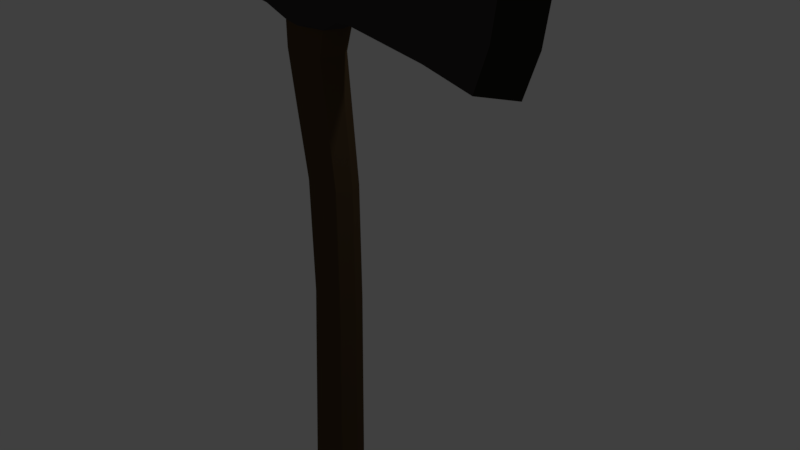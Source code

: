# Source: axe.blend  (saved by Blender 2.77.0; exported with 4.5.12 LTS)
import bpy
from mathutils import Matrix  # noqa: F401  (used for matrix-valued properties, if any)

bpy.ops.wm.read_factory_settings(use_empty=True)
scene = bpy.context.scene
scene.name = 'Scene'

# ---- collections
col_collection_1 = bpy.data.collections.new('Collection 1'); scene.collection.children.link(col_collection_1)

# ---- materials (node trees are filled in below, after node groups)
mat_axehead1 = bpy.data.materials.new('axeHead1')
mat_axehead1.alpha_threshold = 0.0
mat_axehead1.diffuse_color = (0.003642, 0.001738, 0.002547, 1.0)
mat_axehead1.specular_color = (0.0, 0.0, 0.0)
mat_axehead1.roughness = 0.5
mat_axe_head = bpy.data.materials.new('axe head')
mat_axe_head.alpha_threshold = 0.0
mat_axe_head.diffuse_color = (0.233, 0.2236, 0.1967, 1.0)
mat_axe_head.specular_color = (0.0, 0.0, 0.0)
mat_axe_head.roughness = 0.5
mat_axe_wood = bpy.data.materials.new('axe wood')
mat_axe_wood.alpha_threshold = 0.0
mat_axe_wood.diffuse_color = (0.2199, 0.1042, 0.01109, 1.0)
mat_axe_wood.specular_color = (0.0, 0.0, 0.0)
mat_axe_wood.roughness = 0.5

# ---- material node trees
mat_axehead1.use_nodes = True; mat_axehead1.node_tree.nodes.clear()
_N = mat_axehead1.node_tree.nodes; _L = mat_axehead1.node_tree.links
n0 = _N.new('ShaderNodeOutputMaterial'); n0.name = 'Material Output'; n0.location = (300, 300)
n1 = _N.new('ShaderNodeBsdfDiffuse'); n1.name = 'Diffuse BSDF'; n1.location = (10, 300)
n1.inputs[0].default_value = (0.04955, 0.04331, 0.04331, 1.0)
_L.new(n1.outputs[0], n0.inputs[0])
n0.is_active_output = True
mat_axe_head.use_nodes = True; mat_axe_head.node_tree.nodes.clear()
_N = mat_axe_head.node_tree.nodes; _L = mat_axe_head.node_tree.links
n0 = _N.new('ShaderNodeOutputMaterial'); n0.name = 'Material Output'; n0.location = (300, 300)
n1 = _N.new('ShaderNodeBsdfDiffuse'); n1.name = 'Diffuse BSDF'; n1.location = (10, 300)
n1.inputs[0].default_value = (0.02451, 0.0216, 0.0153, 1.0)
_L.new(n1.outputs[0], n0.inputs[0])
n0.is_active_output = True
mat_axe_wood.use_nodes = True; mat_axe_wood.node_tree.nodes.clear()
_N = mat_axe_wood.node_tree.nodes; _L = mat_axe_wood.node_tree.links
n0 = _N.new('ShaderNodeOutputMaterial'); n0.name = 'Material Output'; n0.location = (300, 300)
n1 = _N.new('ShaderNodeBsdfDiffuse'); n1.name = 'Diffuse BSDF'; n1.location = (10, 300)
n1.inputs[0].default_value = (0.08898, 0.05642, 0.0282, 1.0)
_L.new(n1.outputs[0], n0.inputs[0])
n0.is_active_output = True

# ---- world
world_world = bpy.data.worlds.new('World'); scene.world = world_world
world_world.color = (0.05088, 0.05088, 0.05088)
world_world.use_sun_shadow = False
world_world.sun_shadow_jitter_overblur = 0.0
world_world.cycles.sampling_method = 'MANUAL'

# ---- cameras
cam_camera = bpy.data.cameras.new('Camera')
cam_camera.clip_end = 100.0
cam_camera.lens = 35.0
cam_camera.sensor_width = 32.0
cam_camera.sensor_height = 18.0
cam_camera.ortho_scale = 7.314
cam_camera.dof.focus_distance = 0.0

# ---- lights
light_lamp = bpy.data.lights.new('Lamp', 'POINT')
light_lamp.transmission_factor = 0.0
light_lamp.cutoff_distance = 30.0
light_lamp.energy = 100.0
light_lamp.shadow_buffer_clip_start = 1.001
light_lamp.shadow_soft_size = 0.1
light_lamp.shadow_maximum_resolution = 0.006
light_lamp.use_absolute_resolution = True

# ---- meshes
me_cube_001 = bpy.data.meshes.new('Cube.001')
me_cube_001.from_pydata([(-1.633, -1.033, 0.5061), (-1.526, 0.9673, 0.5061), (-1.633, -1.033, -0.5061), (-1.526, 0.9673, -0.5061), (3.757, -1.799, 0.3201), (3.928, 1.363, 0.3201), (3.757, -1.799, -0.3201), (3.928, 1.363, -0.3201), (2.792, 1.129, -0.3999), (2.767, -1.494, -0.3999), (2.792, 1.129, 0.3999), (2.767, -1.494, 0.3999), (-0.3567, -1.414, -0.4389), (-0.186, 1.079, 0.403), (-0.2009, 1.079, -0.4234), (-0.3493, -1.414, 0.4232), (1.154, 0.9837, -0.5047), (1.109, -1.139, 0.5047), (1.109, -1.139, -0.5047), (1.154, 0.9837, 0.5047), (-1.662, -0.5319, 0.5061), (-1.63, -0.04007, 0.5061), (-1.598, 0.4518, 0.5061), (-1.598, 0.4518, -0.5061), (-1.63, -0.04007, -0.5061), (-1.662, -0.5319, -0.5061), (4.147, 0.6691, -0.3201), (4.196, -0.1536, -0.3201), (4.062, -0.9762, -0.3201), (4.147, 0.6691, 0.3201), (4.196, -0.1536, 0.3201), (4.062, -0.9762, 0.3201), (2.792, 0.621, 0.3999), (2.793, -0.01582, 0.3999), (2.794, -0.6526, 0.3999), (2.792, 0.621, -0.3999), (2.793, -0.01582, -0.3999), (2.794, -0.6526, -0.3999), (-0.4373, 0.5277, -0.5862), (-0.4621, -0.03365, -0.5862), (-0.4868, -0.595, -0.5862), (-0.4373, 0.5277, 0.5862), (-0.4621, -0.03365, 0.5862), (-0.4868, -0.595, 0.5862), (1.143, 0.5497, 0.5047), (1.131, -0.01335, 0.5047), (1.12, -0.5764, 0.5047), (1.143, 0.5497, -0.5047), (1.131, -0.01335, -0.5047), (1.12, -0.5764, -0.5047), (-1.7, 0.9673, -4.05e-08), (-1.807, -1.033, 4.213e-08), (4.613, 1.492, -1.53e-08), (4.442, -1.799, -2.451e-08), (2.792, 1.258, -5.609e-08), (2.767, -1.494, 5.46e-08), (0.08768, -1.937, 0.3081), (-0.1827, 1.143, -0.01168), (1.154, 1.113, -4.975e-08), (1.109, -1.139, 4.87e-08), (4.832, 0.6691, -3.035e-08), (4.881, -0.1536, -1.99e-08), (4.747, -0.9762, -9.451e-09), (-1.772, 0.4518, -2.085e-08), (-1.804, -0.04007, 6.453e-10), (-1.836, -0.5319, 2.214e-08), (-0.8177, -1.386, -0.3542), (-0.6625, 1.074, 0.3598), (-0.6715, 1.074, -0.3792), (-0.8114, -1.386, 0.3387), (-1.027, 0.4891, -0.5455), (-1.056, -0.03692, -0.5455), (-1.084, -0.5629, -0.5455), (-1.027, 0.4891, 0.5455), (-1.056, -0.03692, 0.5455), (-1.084, -0.5629, 0.5455), (-1.17, -1.094, 4.572e-08), (-0.8708, 1.113, -0.01022), (0.2437, -1.417, -0.3403), (0.2638, 1.097, 0.341), (0.2697, 1.097, -0.3605), (0.2436, -1.417, 0.3248), (0.8881, 0.5471, -0.5144), (0.8752, -0.01576, -0.5144), (0.8622, -0.5786, -0.5144), (0.8881, 0.5471, 0.5144), (0.8752, -0.01576, 0.5144), (0.8622, -0.5786, 0.5144), (0.3958, -1.416, -0.007813), (0.901, 1.11, -4.962e-08), (0.8493, -1.141, -0.5144), (-0.5116, -1.156, -0.5862), (0.901, 0.9809, 0.5144), (-0.4125, 0.9599, 0.5862), (-0.9786, 0.9637, -0.5455), (-0.4125, 0.9599, -0.5862), (-1.082, -1.094, 0.5455), (-0.5116, -1.156, 0.5862), (-1.082, -1.094, -0.5455), (-0.9786, 0.9637, 0.5455), (-1.067, 1.027, -4.454e-08), (-0.9777, -1.38, -0.007813), (0.901, 0.9809, -0.5144), (0.8493, -1.141, 0.5144), (0.4387, 1.165, -0.01022), (0.8493, -1.141, 4.879e-08), (-0.321, -11.43, 0.3976), (-0.318, -11.43, -0.4201), (-0.9507, -11.4, -0.007014), (0.2925, -11.43, -0.006951), (0.1415, -11.42, -0.3218), (-0.7696, -11.39, 0.3135), (-0.7738, -11.39, -0.3333), (0.1236, -11.42, 0.3022), (-0.3917, -1.932, -0.4323), (-1.038, -1.9, -0.009789), (-0.8517, -1.908, -0.3393), (0.2653, -1.937, -0.009789), (-0.3815, -1.932, 0.4128), (0.08804, -1.937, -0.3274), (-0.8431, -1.908, 0.3199), (0.2771, -7.01, 0.2684), (-0.07648, -7.019, -0.3836), (-0.4838, -6.995, -0.2996), (-0.1068, -7.006, 0.3556), (0.3231, -7.021, -0.2889), (-0.6546, -6.982, -0.0045), (0.4424, -7.013, -0.004246), (-0.4923, -6.986, 0.2784), (-0.8923, -2.954, -0.009541), (0.3601, -2.989, -0.009541), (-0.7014, -2.961, 0.3073), (0.1855, -2.989, 0.2959), (-0.2647, -2.984, -0.4171), (-0.7096, -2.961, -0.3271), (-0.2556, -2.984, 0.3969), (0.1879, -2.99, -0.3157), (0.3186, -4.497, 0.2742), (-0.08128, -4.497, -0.3894), (-0.4961, -4.475, -0.3052), (-0.08501, -4.492, 0.3662), (0.3366, -4.501, -0.2945), (-0.6669, -4.465, -0.007352), (0.482, -4.497, -0.007288), (-0.4928, -4.471, 0.2847), (-0.4726, -15.12, -0.009509), (-0.4328, -15.14, 0.5959), (-0.4455, -15.14, -0.6145), (-1.372, -15.1, -0.008445), (0.4777, -15.15, -0.008446), (0.3398, -15.15, -0.5291), (-1.189, -15.13, 0.5281), (-1.203, -15.1, -0.546), (0.3372, -15.16, 0.5113)], [], [(65, 25, 2, 51), (37, 28, 6, 9), (62, 31, 4, 53), (75, 20, 0, 96), (55, 9, 6, 53), (100, 94, 3, 50), (52, 7, 8, 54), (59, 18, 9, 55), (31, 34, 11, 4), (49, 37, 9, 18), (72, 40, 91, 98), (121, 124, 106, 113), (104, 80, 14, 57), (87, 43, 97, 103), (34, 46, 17, 11), (54, 8, 16, 58), (84, 49, 18, 90), (105, 90, 18, 59), (102, 16, 47, 82), (82, 47, 48, 83), (83, 48, 49, 84), (10, 19, 44, 32), (32, 44, 45, 33), (33, 45, 46, 34), (92, 93, 41, 85), (85, 41, 42, 86), (86, 42, 43, 87), (94, 95, 38, 70), (70, 38, 39, 71), (71, 39, 40, 72), (16, 8, 35, 47), (47, 35, 36, 48), (48, 36, 37, 49), (5, 10, 32, 29), (29, 32, 33, 30), (30, 33, 34, 31), (99, 1, 22, 73), (73, 22, 21, 74), (74, 21, 20, 75), (52, 5, 29, 60), (60, 29, 30, 61), (61, 30, 31, 62), (8, 7, 26, 35), (35, 26, 27, 36), (36, 27, 28, 37), (50, 3, 23, 63), (63, 23, 24, 64), (64, 24, 25, 65), (21, 64, 65, 20), (22, 63, 64, 21), (1, 50, 63, 22), (27, 61, 62, 28), (26, 60, 61, 27), (7, 52, 60, 26), (103, 105, 59, 17), (10, 54, 58, 19), (79, 104, 57, 13), (127, 121, 113, 109), (17, 59, 55, 11), (5, 52, 54, 10), (99, 100, 50, 1), (11, 55, 53, 4), (28, 62, 53, 6), (20, 65, 51, 0), (13, 57, 77, 67), (0, 51, 76, 96), (42, 74, 75, 43), (41, 73, 74, 42), (93, 99, 73, 41), (24, 71, 72, 25), (23, 70, 71, 24), (3, 94, 70, 23), (51, 2, 98, 76), (25, 72, 98, 2), (57, 14, 68, 77), (43, 75, 96, 97), (19, 58, 89, 92), (123, 122, 107, 112), (45, 86, 87, 46), (44, 85, 86, 45), (19, 92, 85, 44), (39, 83, 84, 40), (38, 82, 83, 39), (95, 102, 82, 38), (126, 123, 112, 108), (40, 84, 90, 91), (46, 87, 103, 17), (58, 16, 102, 89), (78, 12, 91, 90), (79, 13, 93, 92), (68, 14, 95, 94), (69, 15, 97, 96), (12, 66, 98, 91), (13, 67, 99, 93), (67, 77, 100, 99), (101, 69, 96, 76), (66, 101, 76, 98), (77, 68, 94, 100), (14, 80, 102, 95), (15, 81, 103, 97), (104, 79, 92, 89), (81, 88, 105, 103), (88, 78, 90, 105), (80, 104, 89, 102), (109, 113, 153, 149), (106, 111, 151, 146), (111, 108, 148, 151), (113, 106, 146, 153), (122, 125, 110, 107), (128, 126, 108, 111), (125, 127, 109, 110), (124, 128, 111, 106), (15, 69, 120, 118), (78, 88, 117, 119), (69, 101, 115, 120), (12, 78, 119, 114), (101, 66, 116, 115), (66, 12, 114, 116), (88, 81, 56, 117), (81, 15, 118, 56), (140, 144, 128, 124), (141, 143, 127, 125), (144, 142, 126, 128), (138, 141, 125, 122), (142, 139, 123, 126), (139, 138, 122, 123), (143, 137, 121, 127), (137, 140, 124, 121), (56, 118, 135, 132), (117, 56, 132, 130), (116, 114, 133, 134), (115, 116, 134, 129), (114, 119, 136, 133), (120, 115, 129, 131), (119, 117, 130, 136), (118, 120, 131, 135), (132, 135, 140, 137), (130, 132, 137, 143), (134, 133, 138, 139), (129, 134, 139, 142), (133, 136, 141, 138), (131, 129, 142, 144), (136, 130, 143, 141), (135, 131, 144, 140), (148, 152, 147, 145), (151, 148, 145, 146), (146, 145, 149, 153), (145, 147, 150, 149), (108, 112, 152, 148), (112, 107, 147, 152), (107, 110, 150, 147), (110, 109, 149, 150)])
me_cube_001.polygons.foreach_set('material_index', [0, 0, 1, 0, 0, 0, 0, 0, 0, 0, 0, 2, 2, 0, 0, 0, 0, 0, 0, 0, 0, 0, 0, 0, 0, 0, 0, 0, 0, 0, 0, 0, 0, 0, 0, 0, 0, 0, 0, 1, 1, 1, 0, 0, 0, 0, 0, 0, 0, 0, 0, 1, 1, 1, 0, 0, 2, 2, 0, 0, 0, 0, 1, 0, 2, 0, 0, 0, 0, 0, 0, 0, 0, 0, 2, 0, 0, 2, 0, 0, 0, 0, 0, 0, 2, 0, 0, 0, 0, 0, 0, 0, 0, 0, 0, 0, 0, 0, 0, 0, 0, 0, 0, 0, 2, 2, 2, 2, 2, 2, 2, 2, 2, 2, 2, 2, 2, 2, 2, 2, 2, 2, 2, 2, 2, 2, 2, 2, 2, 2, 2, 2, 2, 2, 2, 2, 2, 2, 2, 2, 2, 2, 2, 2, 2, 2, 2, 2, 2, 2, 2, 2])
me_cube_001.materials.append(mat_axehead1)
me_cube_001.materials.append(mat_axe_head)
me_cube_001.materials.append(mat_axe_wood)
me_cube_001.use_remesh_preserve_volume = False
me_cube_001.use_remesh_preserve_attributes = False
me_cube_001.use_mirror_vertex_groups = False
me_cube_001.update()

# ---- objects
ob_cube = bpy.data.objects.new('Cube', me_cube_001)
ob_lamp = bpy.data.objects.new('Lamp', light_lamp)
ob_camera = bpy.data.objects.new('Camera', cam_camera)

# ---- transforms, parenting, visibility, modifiers, constraints
ob_cube.location = (-0.4253, -0.2201, 3.841)
ob_cube.rotation_euler = (1.571, 0.0, 0.0)
ob_cube.scale = (0.6488, 0.6488, 0.6488)
ob_cube.lineart.crease_threshold = 0.0
ob_lamp.location = (4.076, 1.005, 5.904)
ob_lamp.rotation_euler = (0.6503, 0.05522, 1.866)
ob_lamp.lock_rotations_4d = False
ob_lamp.empty_display_type = 'ARROWS'
ob_lamp.color = (0.0, 0.0, 0.0, 0.0)
ob_lamp.lineart.crease_threshold = 0.0
ob_camera.location = (7.481, -6.508, 5.344)
ob_camera.rotation_euler = (1.109, 0.01082, 0.8149)
ob_camera.lock_rotations_4d = False
ob_camera.empty_display_type = 'ARROWS'
ob_camera.color = (0.0, 0.0, 0.0, 0.0)
ob_camera.display_type = 'WIRE'
ob_camera.lineart.crease_threshold = 0.0

# ---- collection membership
col_collection_1.objects.link(ob_cube)
col_collection_1.objects.link(ob_lamp)
col_collection_1.objects.link(ob_camera)

# ---- scene / render settings (as saved in the file)
scene.camera = ob_camera
scene.frame_start = 1; scene.frame_end = 250; scene.frame_set(1)
scene.render.engine = 'CYCLES'
scene.render.resolution_percentage = 50
scene.render.dither_intensity = 0.0
scene.cycles.use_denoising = False
scene.cycles.samples = 128
scene.cycles.sampling_pattern = 'TABULATED_SOBOL'
scene.cycles.light_sampling_threshold = 0.0
scene.cycles.use_adaptive_sampling = False
scene.cycles.use_light_tree = False
scene.cycles.blur_glossy = 0.0
scene.cycles.sample_clamp_indirect = 0.0
scene.view_settings.view_transform = 'Standard'
bpy.context.view_layer.update()

